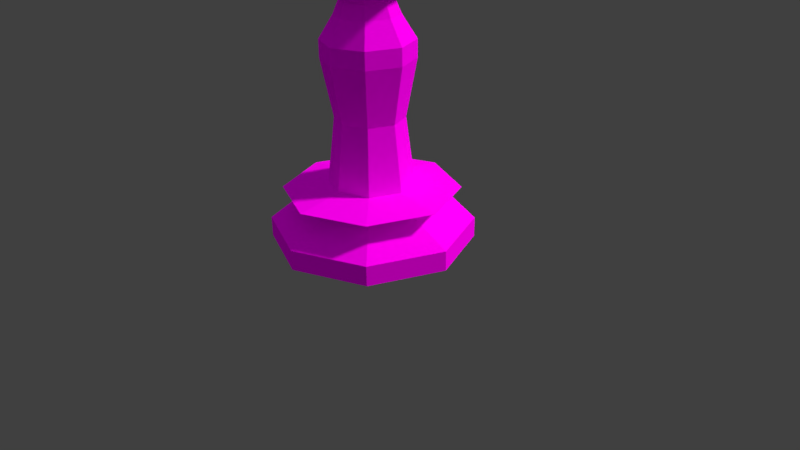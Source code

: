 # Source: First_Tower_Prototype.blend  (saved by Blender 2.77.0; exported with 4.5.12 LTS)
import bpy
from mathutils import Matrix  # noqa: F401  (used for matrix-valued properties, if any)

bpy.ops.wm.read_factory_settings(use_empty=True)
scene = bpy.context.scene
scene.name = 'Scene'

# ---- collections
col_collection_1 = bpy.data.collections.new('Collection 1'); scene.collection.children.link(col_collection_1)

# ---- images (referenced by path relative to the original .blend; pixels are not part of the script)
import os
ASSET_DIR = os.environ.get("B2B_ASSET_DIR", "")  # directory of the original .blend (textures are referenced by path, not embedded)
HERE = os.path.dirname(os.path.abspath(__file__))  # packed textures are extracted next to this script under _unpacked/

def load_image(name, relpath, width, height, colorspace="sRGB"):
    """Load a texture the original file referenced (path relative to the .blend, or extracted next to this script)."""
    p = next((c for c in (os.path.join(HERE, relpath), os.path.join(ASSET_DIR, relpath)) if relpath and os.path.exists(c)), "")
    if p:
        img = bpy.data.images.load(p, check_existing=True)
        img.name = name
    else:  # same state as the original file: an image datablock whose file is absent (Cycles renders it pink)
        img = bpy.data.images.new(name, width, height)
        img.source = "FILE"
        img.filepath = "//" + (relpath or name)
    img.colorspace_settings.name = colorspace
    return img
img_uv_mapping = load_image('Uv Mapping', '', 1024, 1024, 'sRGB')

# ---- materials (node trees are filled in below, after node groups)
mat_material_001 = bpy.data.materials.new('Material.001')
mat_material_001.alpha_threshold = 0.0
mat_material_001.roughness = 0.5

# ---- material node trees
mat_material_001.use_nodes = True; mat_material_001.node_tree.nodes.clear()
_N = mat_material_001.node_tree.nodes; _L = mat_material_001.node_tree.links
n0 = _N.new('ShaderNodeOutputMaterial'); n0.name = 'Material Output'; n0.location = (300, 300)
n1 = _N.new('ShaderNodeBsdfDiffuse'); n1.name = 'Diffuse BSDF'; n1.location = (10, 300)
n2 = _N.new('ShaderNodeTexImage'); n2.name = 'Image Texture'; n2.location = (-180, 300)
n2.width = 140
n2.image = img_uv_mapping
_L.new(n1.outputs[0], n0.inputs[0])
_L.new(n2.outputs[0], n1.inputs[0])
n0.is_active_output = True

# ---- world
world_world = bpy.data.worlds.new('World'); scene.world = world_world
world_world.color = (0.05088, 0.05088, 0.05088)
world_world.use_sun_shadow = False
world_world.sun_shadow_jitter_overblur = 0.0
world_world.cycles.sampling_method = 'MANUAL'

# ---- cameras
cam_camera = bpy.data.cameras.new('Camera')
cam_camera.clip_end = 100.0
cam_camera.lens = 35.0
cam_camera.sensor_width = 32.0
cam_camera.sensor_height = 18.0
cam_camera.ortho_scale = 7.314
cam_camera.dof.focus_distance = 0.0

# ---- lights
light_lamp_001 = bpy.data.lights.new('Lamp.001', 'SUN')
light_lamp_001.color = (1.0, 0.9195, 0.8296)
light_lamp_001.transmission_factor = 0.0
light_lamp_001.cutoff_distance = 30.0
light_lamp_001.angle = 0.09992
light_lamp_001.energy = 3.0
light_lamp_001.shadow_buffer_clip_start = 1.001
light_lamp_001.shadow_soft_size = 0.05
light_lamp_001.shadow_cascade_max_distance = 1000.0
light_lamp = bpy.data.lights.new('Lamp', 'SUN')
light_lamp.color = (0.6051, 0.5918, 0.6351)
light_lamp.transmission_factor = 0.0
light_lamp.cutoff_distance = 30.0
light_lamp.angle = 3.042
light_lamp.energy = 1.0
light_lamp.shadow_buffer_clip_start = 1.001
light_lamp.shadow_soft_size = 20.0
light_lamp.shadow_cascade_max_distance = 1000.0

# ---- meshes
me_sphere = bpy.data.meshes.new('Sphere')
me_sphere.from_pydata([(-0.1007, 1.673e-09, 0.2432), (-0.2607, 1.41e-09, 0.2032), (-0.3406, 1.41e-09, 0.0836), (-0.2632, 1.673e-09, -1.192e-07), (-0.2432, 1.673e-09, -0.1007), (-0.1861, 1.673e-09, -0.1861), (-0.1007, 1.673e-09, -0.2432), (-0.09305, 0.03854, 0.2432), (-0.2409, 0.09977, 0.2032), (-0.3147, 0.1304, 0.0836), (-0.2432, 0.1007, -1.192e-07), (-0.2246, 0.09305, -0.1007), (-0.1719, 0.07122, -0.1861), (-0.09305, 0.03854, -0.2432), (-0.07122, 0.07122, 0.2432), (-0.1844, 0.1844, 0.2032), (-0.2409, 0.2409, 0.0836), (-0.1861, 0.1861, -1.192e-07), (-0.1719, 0.1719, -0.1007), (-0.1316, 0.1316, -0.1861), (-0.07122, 0.07122, -0.2432), (-1.188e-09, 1.673e-09, -0.2632), (-0.03854, 0.09305, 0.2432), (-0.09977, 0.2409, 0.2032), (-0.1304, 0.3147, 0.0836), (-0.1007, 0.2432, -1.192e-07), (-0.09305, 0.2246, -0.1007), (-0.07122, 0.1719, -0.1861), (-0.03854, 0.09305, -0.2432), (4.153e-09, 0.1007, 0.2432), (3.75e-08, 0.2607, 0.2032), (5.948e-08, 0.3406, 0.0836), (3.553e-08, 0.2632, -1.192e-07), (3.553e-08, 0.2432, -0.1007), (1.984e-08, 0.1861, -0.1861), (2.376e-08, 0.1007, -0.2432), (0.03854, 0.09305, 0.2432), (0.09977, 0.2409, 0.2032), (0.1304, 0.3147, 0.0836), (0.1007, 0.2432, -1.192e-07), (0.09305, 0.2246, -0.1007), (0.07122, 0.1719, -0.1861), (0.03854, 0.09305, -0.2432), (0.07122, 0.07122, 0.2432), (0.1844, 0.1844, 0.2032), (0.2409, 0.2409, 0.0836), (0.1861, 0.1861, -1.192e-07), (0.1719, 0.1719, -0.1007), (0.1316, 0.1316, -0.1861), (0.07122, 0.07122, -0.2432), (0.09305, 0.03854, 0.2432), (0.2409, 0.09977, 0.2032), (0.3147, 0.1304, 0.0836), (0.2432, 0.1007, -1.192e-07), (0.2246, 0.09305, -0.1007), (0.1719, 0.07122, -0.1861), (0.09305, 0.03854, -0.2432), (0.1007, -1.746e-08, 0.2432), (0.2607, -9.682e-08, 0.2032), (0.3406, -1.078e-07, 0.0836), (0.2632, -8.413e-08, -1.192e-07), (0.2432, -7.628e-08, -0.1007), (0.1861, -6.844e-08, -0.1861), (0.1007, -4.099e-08, -0.2432), (0.09305, -0.03854, 0.2432), (0.2409, -0.09977, 0.2032), (0.3147, -0.1304, 0.0836), (0.2432, -0.1007, -1.192e-07), (0.2246, -0.09305, -0.1007), (0.1719, -0.07122, -0.1861), (0.09305, -0.03854, -0.2432), (0.07122, -0.07122, 0.2432), (0.1844, -0.1844, 0.2032), (0.2409, -0.2409, 0.0836), (0.1861, -0.1861, -1.192e-07), (0.1719, -0.1719, -0.1007), (0.1316, -0.1316, -0.1861), (0.07122, -0.07122, -0.2432), (0.03854, -0.09305, 0.2432), (0.09977, -0.2409, 0.2032), (0.1304, -0.3147, 0.0836), (0.1007, -0.2432, -1.192e-07), (0.09305, -0.2246, -0.1007), (0.07122, -0.1719, -0.1861), (0.03854, -0.09305, -0.2432), (-2.722e-08, -0.1007, 0.2432), (-1.163e-07, -0.2607, 0.2032), (-1.273e-07, -0.3406, 0.0836), (-1.213e-07, -0.2632, -1.192e-07), (-9.781e-08, -0.2432, -0.1007), (-8.997e-08, -0.1861, -0.1861), (-5.075e-08, -0.1007, -0.2432), (-0.03854, -0.09305, 0.2432), (-0.09977, -0.2409, 0.2032), (-0.1304, -0.3147, 0.0836), (-0.1007, -0.2432, -1.192e-07), (-0.09305, -0.2246, -0.1007), (-0.07122, -0.1719, -0.1861), (-0.03854, -0.09305, -0.2432), (-0.07122, -0.07122, 0.2432), (-0.1844, -0.1844, 0.2032), (-0.2409, -0.2409, 0.0836), (-0.1861, -0.1861, -1.192e-07), (-0.1719, -0.1719, -0.1007), (-0.1316, -0.1316, -0.1861), (-0.07122, -0.07122, -0.2432), (-0.09305, -0.03854, 0.2432), (-0.2409, -0.09977, 0.2032), (-0.3147, -0.1304, 0.0836), (-0.2432, -0.1007, -1.192e-07), (-0.2246, -0.09305, -0.1007), (-0.1719, -0.07122, -0.1861), (-0.09305, -0.03854, -0.2432), (-0.02407, 0.00997, 0.3649), (-0.02605, -1.056e-08, 0.3649), (-0.01842, 0.01842, 0.3649), (-0.00997, 0.02407, 0.3649), (-1.452e-08, 0.02605, 0.3649), (0.00997, 0.02407, 0.3649), (-2.317e-08, -1.783e-08, 0.3701), (0.01842, 0.01842, 0.3649), (0.02407, 0.00997, 0.3649), (0.02605, -1.551e-08, 0.3649), (0.02407, -0.00997, 0.3649), (0.01842, -0.01842, 0.3649), (0.00997, -0.02407, 0.3649), (-2.263e-08, -0.02605, 0.3649), (-0.00997, -0.02407, 0.3649), (-0.01842, -0.01842, 0.3649), (-0.02407, -0.00997, 0.3649), (-0.4472, 0.2988, 0.533), (0.2988, 0.4472, 0.533), (0.4472, -0.2988, 0.533), (-0.2988, -0.4472, 0.533)], [], [(14, 7, 113, 115), (21, 6, 13), (5, 4, 11, 12), (3, 2, 9, 10), (1, 0, 7, 8), (6, 5, 12, 13), (4, 3, 10, 11), (2, 1, 8, 9), (10, 9, 16, 17), (7, 14, 130), (13, 12, 19, 20), (11, 10, 17, 18), (9, 8, 15, 16), (43, 36, 118, 120), (21, 13, 20), (12, 11, 18, 19), (20, 19, 27, 28), (18, 17, 25, 26), (16, 15, 23, 24), (106, 99, 128, 129), (21, 20, 28), (19, 18, 26, 27), (17, 16, 24, 25), (15, 14, 22, 23), (24, 23, 30, 31), (64, 57, 122, 123), (21, 28, 35), (27, 26, 33, 34), (25, 24, 31, 32), (23, 22, 29, 30), (28, 27, 34, 35), (26, 25, 32, 33), (21, 35, 42), (34, 33, 40, 41), (32, 31, 38, 39), (30, 29, 36, 37), (35, 34, 41, 42), (33, 32, 39, 40), (31, 30, 37, 38), (7, 0, 114, 113), (99, 100, 133), (42, 41, 48, 49), (40, 39, 46, 47), (38, 37, 44, 45), (36, 29, 117, 118), (21, 42, 49), (41, 40, 47, 48), (39, 38, 45, 46), (49, 48, 55, 56), (47, 46, 53, 54), (45, 44, 51, 52), (99, 92, 127, 128), (21, 49, 56), (48, 47, 54, 55), (46, 45, 52, 53), (44, 43, 50, 51), (71, 64, 123, 124), (21, 56, 63), (55, 54, 61, 62), (53, 52, 59, 60), (51, 50, 57, 58), (56, 55, 62, 63), (54, 53, 60, 61), (52, 51, 58, 59), (62, 61, 68, 69), (60, 59, 66, 67), (58, 57, 64, 65), (63, 62, 69, 70), (61, 60, 67, 68), (59, 58, 65, 66), (92, 85, 126, 127), (21, 63, 70), (70, 69, 76, 77), (68, 67, 74, 75), (66, 65, 72, 73), (29, 22, 116, 117), (21, 70, 77), (69, 68, 75, 76), (67, 66, 73, 74), (71, 72, 132), (75, 74, 81, 82), (73, 72, 79, 80), (0, 106, 129, 114), (21, 77, 84), (76, 75, 82, 83), (74, 73, 80, 81), (72, 71, 78, 79), (77, 76, 83, 84), (21, 84, 91), (83, 82, 89, 90), (81, 80, 87, 88), (79, 78, 85, 86), (84, 83, 90, 91), (82, 81, 88, 89), (80, 79, 86, 87), (50, 43, 120, 121), (88, 87, 94, 95), (86, 85, 92, 93), (91, 90, 97, 98), (89, 88, 95, 96), (87, 86, 93, 94), (57, 50, 121, 122), (21, 91, 98), (90, 89, 96, 97), (98, 97, 104, 105), (96, 95, 102, 103), (94, 93, 100, 101), (22, 14, 115, 116), (21, 98, 105), (97, 96, 103, 104), (95, 94, 101, 102), (43, 44, 131), (101, 100, 107, 108), (85, 78, 125, 126), (21, 105, 112), (104, 103, 110, 111), (102, 101, 108, 109), (100, 99, 106, 107), (105, 104, 111, 112), (103, 102, 109, 110), (21, 112, 6), (111, 110, 4, 5), (109, 108, 2, 3), (107, 106, 0, 1), (112, 111, 5, 6), (110, 109, 3, 4), (108, 107, 1, 2), (78, 71, 124, 125), (114, 119, 113), (113, 119, 115), (115, 119, 116), (116, 119, 117), (117, 119, 118), (118, 119, 120), (120, 119, 121), (121, 119, 122), (122, 119, 123), (123, 119, 124), (124, 119, 125), (125, 119, 126), (126, 119, 127), (127, 119, 128), (128, 119, 129), (129, 119, 114), (37, 36, 131), (65, 64, 132), (93, 92, 133), (72, 65, 132), (100, 93, 133), (64, 71, 132), (92, 99, 133), (14, 15, 130), (44, 37, 131), (15, 8, 130), (8, 7, 130), (36, 43, 131)])
me_sphere.use_remesh_preserve_volume = False
me_sphere.use_remesh_preserve_attributes = False
me_sphere.use_mirror_vertex_groups = False
me_sphere.update()
me_cylinder = bpy.data.meshes.new('Cylinder')
me_cylinder.from_pydata([(5.237e-09, 1.281, 0.2715), (5.237e-09, 1.281, 0.5263), (0.9059, 0.9059, 0.2715), (0.9059, 0.9059, 0.5263), (1.281, -6.019e-08, 0.2715), (1.281, -6.019e-08, 0.5263), (0.9059, -0.9059, 0.2715), (0.9059, -0.9059, 0.5263), (-1.068e-07, -1.281, 0.2715), (-1.068e-07, -1.281, 0.5263), (-0.9059, -0.9059, 0.2715), (-0.9059, -0.9059, 0.5263), (-1.281, 1.109e-08, 0.2715), (-1.281, 1.109e-08, 0.5263), (-0.9059, 0.9059, 0.2715), (-0.9059, 0.9059, 0.5263), (0.4324, 0.4324, 0.8432), (-2.894e-09, 0.6116, 0.8432), (0.6116, -2.384e-08, 0.8432), (0.4324, -0.4324, 0.8432), (-5.636e-08, -0.6116, 0.8432), (-0.4324, -0.4324, 0.8432), (-0.6116, 1.019e-08, 0.8432), (-0.4324, 0.4324, 0.8432), (0.7845, 0.7845, 0.9476), (-2.217e-09, 1.11, 0.9476), (1.11, -4.931e-08, 0.9476), (0.7845, -0.7845, 0.9476), (-9.921e-08, -1.11, 0.9476), (-0.7845, -0.7845, 0.9476), (-1.11, 1.241e-08, 0.9476), (-0.7845, 0.7845, 0.9476), (0.3769, 0.3769, 1.033), (-4.936e-09, 0.5331, 1.033), (0.5331, -1.189e-08, 1.033), (0.3769, -0.3769, 1.033), (-5.154e-08, -0.5331, 1.033), (-0.3769, -0.3769, 1.033), (-0.5331, 1.777e-08, 1.033), (-0.3769, 0.3769, 1.033), (0.3056, 0.3056, 1.861), (-5.412e-09, 0.4322, 1.861), (0.4322, -8.931e-09, 1.861), (0.3056, -0.3056, 1.861), (-4.319e-08, -0.4322, 1.861), (-0.3056, -0.3056, 1.861), (-0.4322, 1.511e-08, 1.861), (-0.3056, 0.3056, 1.861), (0.4045, 0.4045, 2.579), (-4.752e-09, 0.572, 2.579), (0.572, -1.423e-08, 2.579), (0.4045, -0.4045, 2.579), (-5.476e-08, -0.572, 2.579), (-0.4045, -0.4045, 2.579), (-0.572, 1.759e-08, 2.579), (-0.4045, 0.4045, 2.579), (0.4045, 0.4045, 2.798), (-2.377e-08, 0.572, 2.798), (0.572, -1.423e-08, 2.798), (0.4045, -0.4045, 2.798), (-7.378e-08, -0.572, 2.798), (-0.4045, -0.4045, 2.798), (-0.572, 1.759e-08, 2.798), (-0.4045, 0.4045, 2.798), (0.2779, 0.2779, 3.085), (-2.683e-08, 0.393, 3.085), (0.393, -8.611e-09, 3.085), (0.2779, -0.2779, 3.085), (-6.118e-08, -0.393, 3.085), (-0.2779, -0.2779, 3.085), (-0.393, 1.325e-08, 3.085), (-0.2779, 0.2779, 3.085), (0.2302, 0.2302, 3.247), (-6.737e-08, 0.3256, 3.247), (0.3256, -9.674e-09, 3.247), (0.2302, -0.2302, 3.247), (-9.584e-08, -0.3256, 3.247), (-0.2302, -0.2302, 3.247), (-0.3256, 8.442e-09, 3.247), (-0.2302, 0.2302, 3.247), (0.2302, 0.2302, 3.512), (2.218e-08, 0.3256, 3.512), (0.3256, -9.674e-09, 3.512), (0.2302, -0.2302, 3.512), (-6.289e-09, -0.3256, 3.512), (-0.2302, -0.2302, 3.512), (-0.3256, 8.442e-09, 3.512), (-0.2302, 0.2302, 3.512), (0.2732, 0.2732, 3.586), (-3.917e-09, 0.3863, 3.586), (0.3863, -7.616e-09, 3.586), (0.2732, -0.2732, 3.586), (-3.769e-08, -0.3863, 3.586), (-0.2732, -0.2732, 3.586), (-0.3863, 1.388e-08, 3.586), (-0.2732, 0.2732, 3.586), (0.3101, 0.3101, 4.188), (-8.852e-08, 0.4385, 4.188), (0.4385, -6.12e-09, 4.188), (0.3101, -0.3101, 4.188), (-1.269e-07, -0.4385, 4.188), (-0.3101, -0.3101, 4.188), (-0.4385, 1.828e-08, 4.188), (-0.3101, 0.3101, 4.188), (0.09238, 0.09238, 4.237), (-8.034e-08, 0.1307, 4.237), (0.1307, -5.307e-10, 4.237), (0.09238, -0.09238, 4.237), (-9.177e-08, -0.1307, 4.237), (-0.09238, -0.09238, 4.237), (-0.1307, 6.738e-09, 4.237), (-0.09238, 0.09238, 4.237), (0.5034, 0.5034, 3.586), (1.382e-08, 0.7119, 3.586), (0.7119, -1.475e-08, 3.586), (0.5034, -0.5034, 3.586), (-4.842e-08, -0.7119, 3.586), (-0.5034, -0.5034, 3.586), (-0.7119, 2.486e-08, 3.586), (-0.5034, 0.5034, 3.586), (0.5715, 0.5715, 4.188), (-1.268e-07, 0.8082, 4.188), (0.8082, -1.283e-08, 4.188), (0.5715, -0.5715, 4.188), (-1.975e-07, -0.8082, 4.188), (-0.5715, -0.5715, 4.188), (-0.8082, 3.213e-08, 4.188), (-0.5715, 0.5715, 4.188), (0.3794, 0.3794, 3.68), (-1.037e-08, 0.5365, 3.68), (0.5365, -9.915e-09, 3.68), (0.3794, -0.3794, 3.68), (-5.727e-08, -0.5365, 3.68), (-0.3794, -0.3794, 3.68), (-0.5365, 1.993e-08, 3.68), (-0.3794, 0.3794, 3.68), (0.7307, 0.7307, 4.188), (-1.467e-07, 1.033, 4.188), (1.033, -1.692e-08, 4.188), (0.7307, -0.7307, 4.188), (-2.37e-07, -1.033, 4.188), (-0.7307, -0.7307, 4.188), (-1.033, 4.057e-08, 4.188), (-0.7307, 0.7307, 4.188), (-0.6716, 0.1971, 4.738), (-0.6143, 0.3355, 4.738), (-0.6324, 0.3536, 4.738), (-0.6972, 0.1971, 4.738), (-0.6143, -0.3355, 4.738), (-0.6716, -0.1971, 4.738), (-0.6972, -0.1971, 4.738), (-0.6324, -0.3536, 4.738), (-0.1971, -0.6716, 4.738), (-0.3355, -0.6143, 4.738), (-0.3536, -0.6324, 4.738), (-0.1971, -0.6972, 4.738), (-0.3355, 0.6143, 4.738), (-0.1971, 0.6716, 4.738), (-0.1971, 0.6972, 4.738), (-0.3536, 0.6324, 4.738), (0.1971, 0.6716, 4.738), (0.3355, 0.6143, 4.738), (0.3536, 0.6324, 4.738), (0.1971, 0.6972, 4.738), (0.6143, 0.3355, 4.738), (0.6716, 0.1971, 4.738), (0.6972, 0.1971, 4.738), (0.6324, 0.3536, 4.738), (0.6716, -0.1971, 4.738), (0.6143, -0.3355, 4.738), (0.6324, -0.3536, 4.738), (0.6972, -0.1971, 4.738), (0.3355, -0.6143, 4.738), (0.1971, -0.6716, 4.738), (0.1971, -0.6972, 4.738), (0.3536, -0.6324, 4.738), (0.09238, 0.09238, 4.905), (-3.946e-07, 0.1307, 4.905), (0.1307, -5.307e-10, 4.905), (0.09238, -0.09238, 4.905), (-4.061e-07, -0.1307, 4.905), (-0.09239, -0.09238, 4.905), (-0.1307, 6.738e-09, 4.905), (-0.09239, 0.09238, 4.905), (-3.903e-07, 8.493e-10, 5.084), (-3.934e-07, 8.493e-10, 5.084), (-3.903e-07, 2.942e-09, 5.084), (-3.903e-07, 8.493e-10, 5.084), (-3.934e-07, 8.493e-10, 5.084), (-3.964e-07, 8.493e-10, 5.084), (-3.903e-07, 2.942e-09, 5.084), (-3.964e-07, 8.493e-10, 5.084), (-1.49e-08, 0.0, 0.2715), (0.0, 0.0, 0.2715), (0.0, 1.49e-08, 0.2715), (0.0, 0.0, 0.2715), (-1.49e-08, 0.0, 0.2715), (0.0, 0.0, 0.2715), (0.0, 1.49e-08, 0.2715), (0.0, 0.0, 0.2715)], [], [(0, 1, 3, 2), (2, 3, 5, 4), (4, 5, 7, 6), (6, 7, 9, 8), (8, 9, 11, 10), (10, 11, 13, 12), (7, 5, 18, 19), (12, 13, 15, 14), (14, 15, 1, 0), (14, 0, 192, 199), (23, 22, 30, 31), (13, 11, 21, 22), (9, 7, 19, 20), (15, 13, 22, 23), (5, 3, 16, 18), (11, 9, 20, 21), (1, 15, 23, 17), (3, 1, 17, 16), (26, 24, 32, 34), (21, 20, 28, 29), (19, 18, 26, 27), (16, 17, 25, 24), (17, 23, 31, 25), (22, 21, 29, 30), (20, 19, 27, 28), (18, 16, 24, 26), (33, 39, 47, 41), (31, 30, 38, 39), (29, 28, 36, 37), (27, 26, 34, 35), (24, 25, 33, 32), (25, 31, 39, 33), (30, 29, 37, 38), (28, 27, 35, 36), (43, 42, 50, 51), (38, 37, 45, 46), (36, 35, 43, 44), (34, 32, 40, 42), (39, 38, 46, 47), (37, 36, 44, 45), (35, 34, 42, 43), (32, 33, 41, 40), (55, 54, 62, 63), (40, 41, 49, 48), (41, 47, 55, 49), (46, 45, 53, 54), (44, 43, 51, 52), (42, 40, 48, 50), (47, 46, 54, 55), (45, 44, 52, 53), (60, 59, 67, 68), (53, 52, 60, 61), (51, 50, 58, 59), (48, 49, 57, 56), (49, 55, 63, 57), (54, 53, 61, 62), (52, 51, 59, 60), (50, 48, 56, 58), (65, 71, 79, 73), (58, 56, 64, 66), (63, 62, 70, 71), (61, 60, 68, 69), (59, 58, 66, 67), (56, 57, 65, 64), (57, 63, 71, 65), (62, 61, 69, 70), (77, 76, 84, 85), (70, 69, 77, 78), (68, 67, 75, 76), (66, 64, 72, 74), (71, 70, 78, 79), (69, 68, 76, 77), (67, 66, 74, 75), (64, 65, 73, 72), (87, 86, 94, 95), (75, 74, 82, 83), (72, 73, 81, 80), (73, 79, 87, 81), (78, 77, 85, 86), (76, 75, 83, 84), (74, 72, 80, 82), (79, 78, 86, 87), (98, 99, 123, 122), (85, 84, 92, 93), (83, 82, 90, 91), (80, 81, 89, 88), (81, 87, 95, 89), (86, 85, 93, 94), (84, 83, 91, 92), (82, 80, 88, 90), (96, 97, 105, 104), (92, 91, 115, 116), (96, 98, 122, 120), (91, 90, 114, 115), (97, 96, 120, 121), (90, 88, 112, 114), (103, 97, 121, 127), (88, 89, 113, 112), (111, 110, 182, 183), (97, 103, 111, 105), (102, 101, 109, 110), (100, 99, 107, 108), (98, 96, 104, 106), (103, 102, 110, 111), (101, 100, 108, 109), (99, 98, 106, 107), (112, 113, 129, 128), (113, 119, 135, 129), (144, 145, 146, 147), (119, 118, 134, 135), (148, 149, 150, 151), (118, 117, 133, 134), (152, 153, 154, 155), (117, 116, 132, 133), (93, 92, 116, 117), (99, 100, 124, 123), (94, 93, 117, 118), (100, 101, 125, 124), (95, 94, 118, 119), (101, 102, 126, 125), (89, 95, 119, 113), (102, 103, 127, 126), (134, 133, 141, 142), (132, 131, 139, 140), (130, 128, 136, 138), (135, 134, 142, 143), (133, 132, 140, 141), (131, 130, 138, 139), (128, 129, 137, 136), (129, 135, 143, 137), (156, 157, 158, 159), (160, 161, 162, 163), (114, 112, 128, 130), (164, 165, 166, 167), (115, 114, 130, 131), (168, 169, 170, 171), (116, 115, 131, 132), (172, 173, 174, 175), (126, 127, 145, 144), (127, 143, 146, 145), (143, 142, 147, 146), (142, 126, 144, 147), (125, 126, 149, 148), (126, 142, 150, 149), (142, 141, 151, 150), (141, 125, 148, 151), (124, 125, 153, 152), (125, 141, 154, 153), (141, 140, 155, 154), (140, 124, 152, 155), (127, 121, 157, 156), (121, 137, 158, 157), (137, 143, 159, 158), (143, 127, 156, 159), (121, 120, 161, 160), (120, 136, 162, 161), (136, 137, 163, 162), (137, 121, 160, 163), (120, 122, 165, 164), (122, 138, 166, 165), (138, 136, 167, 166), (136, 120, 164, 167), (122, 123, 169, 168), (123, 139, 170, 169), (139, 138, 171, 170), (138, 122, 168, 171), (123, 124, 173, 172), (124, 140, 174, 173), (140, 139, 175, 174), (139, 123, 172, 175), (182, 181, 189, 190), (109, 108, 180, 181), (107, 106, 178, 179), (104, 105, 177, 176), (105, 111, 183, 177), (110, 109, 181, 182), (108, 107, 179, 180), (106, 104, 176, 178), (184, 185, 191, 190, 189, 188, 187, 186), (180, 179, 187, 188), (178, 176, 184, 186), (183, 182, 190, 191), (181, 180, 188, 189), (179, 178, 186, 187), (176, 177, 185, 184), (177, 183, 191, 185), (192, 193, 194, 195, 196, 197, 198, 199), (0, 2, 193, 192), (4, 6, 195, 194), (10, 12, 198, 197), (6, 8, 196, 195), (12, 14, 199, 198), (2, 4, 194, 193), (8, 10, 197, 196)])
_uv = me_cylinder.uv_layers.new(name='UVMap')
_uv.uv.foreach_set('vector', [0.6973, 0.6241, 0.6722, 0.6241, 0.6595, 0.5546, 0.6846, 0.5546, 0.8425, 0.5881, 0.8675, 0.5863, 0.8601, 0.6565, 0.8351, 0.6584, 0.8351, 0.6584, 0.8601, 0.6565, 0.8675, 0.7546, 0.8425, 0.7565, 0.8424, 0.01693, 0.8674, 0.01504, 0.86, 0.08532, 0.835, 0.08722, 0.835, 0.08722, 0.86, 0.08532, 0.8674, 0.1834, 0.8424, 0.1853, 0.1412, 0.78, 0.1165, 0.7755, 0.1165, 0.7048, 0.1412, 0.7093, 0.3321, 0.1435, 0.3697, 0.05267, 0.4172, 0.1001, 0.3993, 0.1435, 0.6846, 0.792, 0.6595, 0.792, 0.6722, 0.7225, 0.6973, 0.7225, 0.6973, 0.7225, 0.6722, 0.7225, 0.6722, 0.6241, 0.6973, 0.6241, 0.1736, 0.1435, 0.2112, 0.05267, 0.302, 0.1435, 0.302, 0.1435, 0.5406, 0.1263, 0.5585, 0.1696, 0.5232, 0.205, 0.4907, 0.1263, 0.05267, 0.3397, 0.1435, 0.302, 0.1435, 0.3692, 0.1001, 0.3871, 0.3697, 0.2343, 0.3321, 0.1435, 0.3993, 0.1435, 0.4172, 0.1869, 0.01504, 0.4305, 0.05267, 0.3397, 0.1001, 0.3871, 0.08218, 0.4305, 0.3697, 0.05267, 0.4606, 0.01504, 0.4606, 0.08218, 0.4172, 0.1001, 0.4606, 0.272, 0.3697, 0.2343, 0.4172, 0.1869, 0.4606, 0.2048, 0.05267, 0.5213, 0.01504, 0.4305, 0.08218, 0.4305, 0.1001, 0.4739, 0.1435, 0.559, 0.05267, 0.5213, 0.1001, 0.4739, 0.1435, 0.4918, 0.4836, 0.3346, 0.5622, 0.302, 0.5622, 0.3598, 0.5244, 0.3755, 0.4209, 0.352, 0.3775, 0.3699, 0.3422, 0.3346, 0.4209, 0.302, 0.3596, 0.4133, 0.3775, 0.4566, 0.3422, 0.492, 0.3096, 0.4133, 0.6019, 0.06497, 0.5585, 0.08293, 0.5232, 0.04762, 0.6019, 0.01504, 0.5585, 0.08293, 0.5406, 0.1263, 0.4907, 0.1263, 0.5232, 0.04762, 0.5585, 0.1696, 0.6019, 0.1876, 0.6019, 0.2375, 0.5232, 0.205, 0.3775, 0.3699, 0.3596, 0.4133, 0.3096, 0.4133, 0.3422, 0.3346, 0.3775, 0.4566, 0.4209, 0.4746, 0.4209, 0.5245, 0.3422, 0.492, 0.247, 0.5562, 0.2061, 0.5562, 0.21, 0.4729, 0.2432, 0.4729, 0.5923, 0.4133, 0.6249, 0.3346, 0.6657, 0.3755, 0.6501, 0.4133, 0.5622, 0.5245, 0.4836, 0.492, 0.5244, 0.4511, 0.5622, 0.4667, 0.451, 0.4133, 0.4836, 0.3346, 0.5244, 0.3755, 0.5088, 0.4133, 0.7035, 0.5245, 0.6249, 0.492, 0.6657, 0.4511, 0.7035, 0.4667, 0.6249, 0.492, 0.5923, 0.4133, 0.6501, 0.4133, 0.6657, 0.4511, 0.6249, 0.3346, 0.7035, 0.302, 0.7035, 0.3598, 0.6657, 0.3755, 0.4836, 0.492, 0.451, 0.4133, 0.5088, 0.4133, 0.5244, 0.4511, 0.739, 0.3853, 0.7722, 0.3853, 0.7775, 0.4537, 0.7336, 0.4537, 0.7744, 0.01947, 0.8035, 0.01504, 0.8049, 0.09841, 0.7813, 0.102, 0.4857, 0.5546, 0.5147, 0.5599, 0.5053, 0.6422, 0.4819, 0.6379, 0.776, 0.302, 0.805, 0.3073, 0.7956, 0.3896, 0.7722, 0.3853, 0.2061, 0.5562, 0.1772, 0.5509, 0.1865, 0.4686, 0.21, 0.4729, 0.4448, 0.5546, 0.4857, 0.5546, 0.4819, 0.6379, 0.4487, 0.6379, 0.7351, 0.302, 0.776, 0.302, 0.7722, 0.3853, 0.739, 0.3853, 0.276, 0.5509, 0.247, 0.5562, 0.2432, 0.4729, 0.2666, 0.4686, 0.2046, 0.4045, 0.1736, 0.3988, 0.1736, 0.3772, 0.2046, 0.3829, 0.2666, 0.4686, 0.2432, 0.4729, 0.2485, 0.4045, 0.2796, 0.3988, 0.2432, 0.4729, 0.21, 0.4729, 0.2046, 0.4045, 0.2485, 0.4045, 0.7813, 0.102, 0.8049, 0.09841, 0.7975, 0.1666, 0.7663, 0.1714, 0.4819, 0.6379, 0.5053, 0.6422, 0.5183, 0.712, 0.4872, 0.7063, 0.7722, 0.3853, 0.7956, 0.3896, 0.8086, 0.4594, 0.7775, 0.4537, 0.21, 0.4729, 0.1865, 0.4686, 0.1736, 0.3988, 0.2046, 0.4045, 0.4487, 0.6379, 0.4819, 0.6379, 0.4872, 0.7063, 0.4433, 0.7063, 0.4872, 0.7279, 0.5183, 0.7336, 0.5017, 0.7631, 0.4804, 0.7592, 0.4433, 0.7063, 0.4872, 0.7063, 0.4872, 0.7279, 0.4433, 0.7279, 0.7336, 0.4537, 0.7775, 0.4537, 0.7775, 0.4754, 0.7336, 0.4754, 0.2796, 0.3988, 0.2485, 0.4045, 0.2485, 0.3829, 0.2796, 0.3772, 0.2485, 0.4045, 0.2046, 0.4045, 0.2046, 0.3829, 0.2485, 0.3829, 0.7663, 0.1714, 0.7975, 0.1666, 0.7969, 0.1882, 0.7657, 0.193, 0.4872, 0.7063, 0.5183, 0.712, 0.5183, 0.7336, 0.4872, 0.7279, 0.7775, 0.4537, 0.8086, 0.4594, 0.8086, 0.481, 0.7775, 0.4754, 0.2416, 0.3516, 0.2115, 0.3516, 0.2141, 0.3345, 0.2391, 0.3345, 0.7775, 0.4754, 0.8086, 0.481, 0.792, 0.5105, 0.7707, 0.5066, 0.2046, 0.3829, 0.1736, 0.3772, 0.1902, 0.3477, 0.2115, 0.3516, 0.4433, 0.7279, 0.4872, 0.7279, 0.4804, 0.7592, 0.4502, 0.7592, 0.7336, 0.4754, 0.7775, 0.4754, 0.7707, 0.5066, 0.7405, 0.5066, 0.2796, 0.3772, 0.2485, 0.3829, 0.2416, 0.3516, 0.263, 0.3477, 0.2485, 0.3829, 0.2046, 0.3829, 0.2115, 0.3516, 0.2416, 0.3516, 0.7657, 0.193, 0.7969, 0.1882, 0.8028, 0.2197, 0.7814, 0.223, 0.4528, 0.7763, 0.4778, 0.7763, 0.4778, 0.8025, 0.4528, 0.8025, 0.7814, 0.223, 0.8028, 0.2197, 0.8049, 0.2369, 0.7871, 0.2396, 0.4804, 0.7592, 0.5017, 0.7631, 0.4954, 0.7795, 0.4778, 0.7763, 0.7707, 0.5066, 0.792, 0.5105, 0.7857, 0.527, 0.7681, 0.5237, 0.2115, 0.3516, 0.1902, 0.3477, 0.1964, 0.3313, 0.2141, 0.3345, 0.4502, 0.7592, 0.4804, 0.7592, 0.4778, 0.7763, 0.4528, 0.7763, 0.7405, 0.5066, 0.7707, 0.5066, 0.7681, 0.5237, 0.7431, 0.5237, 0.263, 0.3477, 0.2416, 0.3516, 0.2391, 0.3345, 0.2567, 0.3313, 0.8506, 0.2196, 0.8411, 0.2427, 0.835, 0.2427, 0.8463, 0.2153, 0.7431, 0.5237, 0.7681, 0.5237, 0.7681, 0.5499, 0.7431, 0.5499, 0.2567, 0.3313, 0.2391, 0.3345, 0.2391, 0.3083, 0.2567, 0.3051, 0.2391, 0.3345, 0.2141, 0.3345, 0.2141, 0.3083, 0.2391, 0.3083, 0.7871, 0.2396, 0.8049, 0.2369, 0.8041, 0.263, 0.7864, 0.2657, 0.4778, 0.7763, 0.4954, 0.7795, 0.4954, 0.8057, 0.4778, 0.8025, 0.7681, 0.5237, 0.7857, 0.527, 0.7857, 0.5531, 0.7681, 0.5499, 0.2141, 0.3345, 0.1964, 0.3313, 0.1964, 0.3051, 0.2141, 0.3083, 0.5983, 0.6046, 0.5854, 0.6356, 0.5484, 0.6356, 0.5721, 0.5784, 0.4528, 0.8025, 0.4778, 0.8025, 0.4801, 0.8087, 0.4505, 0.8087, 0.7431, 0.5499, 0.7681, 0.5499, 0.7704, 0.5562, 0.7408, 0.5562, 0.4038, 0.9102, 0.4038, 0.9352, 0.3982, 0.9375, 0.3982, 0.9079, 0.2391, 0.3083, 0.2141, 0.3083, 0.2117, 0.302, 0.2414, 0.302, 0.8411, 0.2427, 0.8506, 0.2658, 0.8463, 0.2701, 0.835, 0.2427, 0.8386, 0.5308, 0.8386, 0.5058, 0.8443, 0.5035, 0.8443, 0.5332, 0.88, 0.5058, 0.88, 0.5308, 0.8743, 0.5332, 0.8743, 0.5035, 0.2546, 0.7113, 0.2235, 0.6984, 0.2453, 0.6765, 0.2546, 0.6804, 0.05903, 0.633, 0.04769, 0.6604, 0.01504, 0.6604, 0.03595, 0.6099, 0.6294, 0.5917, 0.5983, 0.6046, 0.5721, 0.5784, 0.6294, 0.5546, 0.04769, 0.6604, 0.05903, 0.6878, 0.03595, 0.7109, 0.01504, 0.6604, 0.2235, 0.6984, 0.2546, 0.7113, 0.2546, 0.7483, 0.1973, 0.7246, 0.05903, 0.6878, 0.08642, 0.6992, 0.08642, 0.7318, 0.03595, 0.7109, 0.2106, 0.6673, 0.2235, 0.6984, 0.1973, 0.7246, 0.1736, 0.6673, 0.805, 0.6189, 0.7776, 0.6302, 0.7545, 0.6072, 0.805, 0.5863, 0.1336, 0.589, 0.1407, 0.5903, 0.1407, 0.6561, 0.1336, 0.6548, 0.2235, 0.6984, 0.2106, 0.6673, 0.2415, 0.6673, 0.2453, 0.6765, 0.2235, 0.6362, 0.2546, 0.6233, 0.2546, 0.6542, 0.2453, 0.658, 0.5983, 0.6667, 0.5854, 0.6356, 0.6163, 0.6356, 0.6201, 0.6449, 0.5983, 0.6046, 0.6294, 0.5917, 0.6294, 0.6225, 0.6201, 0.6264, 0.2106, 0.6673, 0.2235, 0.6362, 0.2453, 0.658, 0.2415, 0.6673, 0.6294, 0.6796, 0.5983, 0.6667, 0.6201, 0.6449, 0.6294, 0.6487, 0.5854, 0.6356, 0.5983, 0.6046, 0.6201, 0.6264, 0.6163, 0.6356, 0.805, 0.9019, 0.7545, 0.8809, 0.767, 0.8685, 0.805, 0.8843, 0.7545, 0.8809, 0.7336, 0.8305, 0.7512, 0.8305, 0.767, 0.8685, 0.1165, 0.9419, 0.1165, 0.9269, 0.1189, 0.9259, 0.1189, 0.9429, 0.7336, 0.8305, 0.7545, 0.78, 0.767, 0.7924, 0.7512, 0.8305, 0.5973, 0.9356, 0.5973, 0.9206, 0.5996, 0.9196, 0.5996, 0.9366, 0.7545, 0.78, 0.805, 0.7591, 0.805, 0.7767, 0.767, 0.7924, 0.6367, 0.2537, 0.6345, 0.2685, 0.632, 0.2691, 0.6345, 0.2523, 0.6197, 0.8895, 0.5693, 0.8686, 0.5817, 0.8562, 0.6197, 0.8719, 0.08642, 0.6217, 0.05903, 0.633, 0.03595, 0.6099, 0.08642, 0.589, 0.5854, 0.6356, 0.5983, 0.6667, 0.5721, 0.6929, 0.5484, 0.6356, 0.7776, 0.685, 0.805, 0.6964, 0.805, 0.729, 0.7545, 0.7081, 0.5983, 0.6667, 0.6294, 0.6796, 0.6294, 0.7167, 0.5721, 0.6929, 0.7663, 0.6576, 0.7776, 0.685, 0.7545, 0.7081, 0.7336, 0.6576, 0.2546, 0.6233, 0.2235, 0.6362, 0.1973, 0.61, 0.2546, 0.5863, 0.7776, 0.6302, 0.7663, 0.6576, 0.7336, 0.6576, 0.7545, 0.6072, 0.2235, 0.6362, 0.2106, 0.6673, 0.1736, 0.6673, 0.1973, 0.61, 0.6976, 0.1567, 0.7356, 0.1724, 0.7356, 0.2223, 0.6623, 0.1919, 0.3752, 0.6202, 0.3595, 0.6582, 0.3096, 0.6582, 0.34, 0.585, 0.3752, 0.6963, 0.4133, 0.712, 0.4133, 0.7618, 0.34, 0.7315, 0.6818, 0.1187, 0.6976, 0.1567, 0.6623, 0.1919, 0.632, 0.1187, 0.4133, 0.6044, 0.3752, 0.6202, 0.34, 0.585, 0.4133, 0.5546, 0.3595, 0.6582, 0.3752, 0.6963, 0.34, 0.7315, 0.3096, 0.6582, 0.7356, 0.06486, 0.6976, 0.08061, 0.6623, 0.04539, 0.7356, 0.01504, 0.6976, 0.08061, 0.6818, 0.1187, 0.632, 0.1187, 0.6623, 0.04539, 0.7016, 0.2533, 0.7016, 0.2683, 0.6992, 0.2693, 0.6992, 0.2523, 0.6691, 0.2533, 0.6691, 0.2683, 0.6668, 0.2693, 0.6668, 0.2523, 0.5693, 0.7677, 0.6197, 0.7468, 0.6197, 0.7643, 0.5817, 0.7801, 0.6618, 0.9217, 0.6618, 0.9367, 0.6595, 0.9377, 0.6595, 0.9207, 0.5484, 0.8181, 0.5693, 0.7677, 0.5817, 0.7801, 0.5659, 0.8181, 0.6943, 0.9217, 0.6943, 0.9367, 0.6919, 0.9377, 0.6919, 0.9207, 0.5693, 0.8686, 0.5484, 0.8181, 0.5659, 0.8181, 0.5817, 0.8562, 0.734, 0.2533, 0.734, 0.2683, 0.7316, 0.2693, 0.7316, 0.2523, 0.3629, 0.9013, 0.3629, 0.9633, 0.3096, 0.9398, 0.3096, 0.9248, 0.8897, 0.7865, 0.895, 0.7944, 0.8357, 0.8106, 0.8351, 0.8098, 0.895, 0.7944, 0.895, 0.8514, 0.8357, 0.8228, 0.8357, 0.8106, 0.9439, 0.8519, 0.925, 0.8428, 0.9417, 0.7865, 0.9439, 0.7876, 0.9501, 0.03528, 0.9501, 0.07986, 0.8981, 0.07611, 0.8981, 0.06532, 0.5484, 0.9287, 0.5672, 0.9196, 0.5672, 0.9839, 0.565, 0.985, 0.9546, 0.7349, 0.8976, 0.7349, 0.9139, 0.6756, 0.9261, 0.6756, 0.9448, 0.01504, 0.9501, 0.03528, 0.8981, 0.06532, 0.8975, 0.06302, 0.06763, 0.8713, 0.06763, 0.9158, 0.01564, 0.8858, 0.01564, 0.875, 0.06763, 0.9158, 0.06233, 0.9361, 0.01504, 0.8881, 0.01564, 0.8858, 0.3681, 0.7919, 0.3681, 0.8712, 0.3096, 0.8401, 0.3096, 0.8231, 0.2796, 0.9667, 0.2607, 0.9575, 0.2774, 0.9013, 0.2796, 0.9023, 0.9501, 0.1302, 0.9501, 0.1748, 0.8981, 0.171, 0.8981, 0.1602, 0.6595, 0.8328, 0.6774, 0.8221, 0.6774, 0.8894, 0.6754, 0.8906, 0.232, 0.7784, 0.232, 0.8577, 0.1736, 0.8265, 0.1736, 0.8096, 0.9448, 0.1099, 0.9501, 0.1302, 0.8981, 0.1602, 0.8975, 0.1579, 0.8923, 0.4114, 0.8923, 0.4734, 0.8391, 0.4499, 0.8391, 0.4349, 0.9224, 0.3112, 0.9412, 0.302, 0.9412, 0.3664, 0.9391, 0.3674, 0.9546, 0.6455, 0.8976, 0.6455, 0.9139, 0.5863, 0.9261, 0.5863, 0.8885, 0.4028, 0.8923, 0.4114, 0.8391, 0.4349, 0.8386, 0.4339, 0.4959, 0.8388, 0.4959, 0.8834, 0.4439, 0.8534, 0.4439, 0.8426, 0.4959, 0.8834, 0.4906, 0.9036, 0.4433, 0.8557, 0.4439, 0.8534, 0.2306, 0.947, 0.1736, 0.947, 0.2021, 0.8878, 0.2143, 0.8878, 0.9412, 0.4628, 0.9224, 0.4537, 0.9391, 0.3975, 0.9412, 0.3985, 0.8877, 0.9017, 0.8877, 0.9463, 0.8357, 0.9425, 0.8357, 0.9317, 0.925, 0.8911, 0.9439, 0.882, 0.9439, 0.9463, 0.9417, 0.9473, 0.0735, 0.7619, 0.0735, 0.8412, 0.01504, 0.81, 0.01504, 0.793, 0.8824, 0.8814, 0.8877, 0.9017, 0.8357, 0.9317, 0.8351, 0.9294, 0.8923, 0.302, 0.8923, 0.3641, 0.8391, 0.3406, 0.8391, 0.3255, 0.8923, 0.3641, 0.8885, 0.3727, 0.8386, 0.3415, 0.8391, 0.3406, 0.9545, 0.2641, 0.8975, 0.2641, 0.926, 0.2048, 0.9382, 0.2048, 0.9313, 0.5547, 0.9224, 0.5517, 0.9303, 0.4929, 0.9313, 0.4933, 0.3982, 0.8585, 0.4053, 0.8576, 0.4092, 0.8778, 0.4092, 0.8778, 0.1336, 0.8958, 0.1236, 0.8958, 0.1236, 0.83, 0.1336, 0.83, 0.2621, 0.7784, 0.2722, 0.7784, 0.2722, 0.8442, 0.2621, 0.8442, 0.1165, 0.5903, 0.1236, 0.589, 0.1236, 0.6548, 0.1165, 0.6561, 0.1236, 0.589, 0.1336, 0.589, 0.1336, 0.6548, 0.1236, 0.6548, 0.402, 0.7928, 0.4092, 0.7919, 0.4053, 0.8576, 0.3982, 0.8585, 0.1236, 0.8958, 0.1165, 0.8945, 0.1165, 0.8287, 0.1236, 0.83, 0.2722, 0.7784, 0.2792, 0.7797, 0.2792, 0.8455, 0.2722, 0.8442, 0.0, 0.0, 0.0, 0.0, 0.0, 0.0, 0.0, 0.0, 0.0, 0.0, 0.0, 0.0, 0.0, 0.0, 0.0, 0.0, 0.1236, 0.83, 0.1165, 0.8287, 0.1286, 0.8101, 0.1286, 0.8101, 0.2722, 0.8442, 0.2792, 0.8455, 0.2671, 0.8641, 0.2671, 0.8641, 0.1336, 0.6548, 0.1407, 0.6561, 0.1286, 0.6747, 0.1286, 0.6747, 0.1336, 0.83, 0.1236, 0.83, 0.1286, 0.8101, 0.1286, 0.8101, 0.2621, 0.8442, 0.2722, 0.8442, 0.2671, 0.8641, 0.2671, 0.8641, 0.1165, 0.6561, 0.1236, 0.6548, 0.1286, 0.6747, 0.1286, 0.6747, 0.1236, 0.6548, 0.1336, 0.6548, 0.1286, 0.6747, 0.1286, 0.6747, 0.0, 0.0, 0.0, 0.0, 0.0, 0.0, 0.0, 0.0, 0.0, 0.0, 0.0, 0.0, 0.0, 0.0, 0.0, 0.0, 0.2112, 0.05267, 0.302, 0.01504, 0.302, 0.1435, 0.302, 0.1435, 0.05267, 0.2343, 0.01504, 0.1435, 0.1435, 0.1435, 0.1435, 0.1435, 0.302, 0.272, 0.2112, 0.2343, 0.302, 0.1435, 0.302, 0.1435, 0.01504, 0.1435, 0.05267, 0.05267, 0.1435, 0.1435, 0.1435, 0.1435, 0.2112, 0.2343, 0.1736, 0.1435, 0.302, 0.1435, 0.302, 0.1435, 0.1435, 0.272, 0.05267, 0.2343, 0.1435, 0.1435, 0.1435, 0.1435, 0.05267, 0.05267, 0.1435, 0.01504, 0.1435, 0.1435, 0.1435, 0.1435])
me_cylinder.materials.append(mat_material_001)
me_cylinder.use_remesh_preserve_volume = False
me_cylinder.use_remesh_preserve_attributes = False
me_cylinder.use_mirror_vertex_groups = False
me_cylinder.update()

# ---- objects
ob_placeholder_tower = bpy.data.objects.new('PlaceHolder Tower', None)
ob_energy_ball = bpy.data.objects.new('Energy Ball', me_sphere)
ob_tower = bpy.data.objects.new('Tower', me_cylinder)
ob_sun = bpy.data.objects.new('Sun', light_lamp_001)
ob_atmosphere_and_sky = bpy.data.objects.new('Atmosphere and Sky', light_lamp)
ob_camera = bpy.data.objects.new('Camera', cam_camera)

# ---- transforms, parenting, visibility, modifiers, constraints
ob_placeholder_tower.location = (0.0, 0.0, 0.2715)
ob_placeholder_tower.empty_image_offset = (0.0, 0.0)
ob_placeholder_tower.lineart.crease_threshold = 0.0
ob_energy_ball.parent = ob_placeholder_tower
ob_energy_ball.matrix_parent_inverse = Matrix(((1.0, 0.0, 0.0, 0.0), (0.0, 1.0, 0.0, 0.0), (0.0, 0.0, 1.0, -0.2715), (0.0, 0.0, 0.0, 1.0)))
ob_energy_ball.location = (-5.96e-07, 0.0, 5.578)
ob_energy_ball.lineart.crease_threshold = 0.0
ob_tower.parent = ob_placeholder_tower
ob_tower.matrix_parent_inverse = Matrix(((1.0, 0.0, 0.0, 0.0), (0.0, 1.0, 0.0, 0.0), (0.0, 0.0, 1.0, -0.2715), (0.0, 0.0, 0.0, 1.0)))
ob_tower.location = (0.0, 0.0, 0.0)
ob_tower.lineart.crease_threshold = 0.0
ob_sun.location = (3.0, 3.0, 3.0)
ob_sun.rotation_euler = (0.7854, 0.0, 2.356)
ob_sun.lock_rotations_4d = False
ob_sun.empty_display_type = 'ARROWS'
ob_sun.color = (0.0, 0.0, 0.0, 0.0)
ob_sun.lineart.crease_threshold = 0.0
ob_atmosphere_and_sky.location = (0.0, 0.0, 40.0)
ob_atmosphere_and_sky.lock_rotations_4d = False
ob_atmosphere_and_sky.empty_display_type = 'ARROWS'
ob_atmosphere_and_sky.color = (0.0, 0.0, 0.0, 0.0)
ob_atmosphere_and_sky.lineart.crease_threshold = 0.0
ob_camera.location = (7.481, -6.508, 5.344)
ob_camera.rotation_euler = (1.109, 0.01082, 0.8149)
ob_camera.lock_rotations_4d = False
ob_camera.empty_display_type = 'ARROWS'
ob_camera.color = (0.0, 0.0, 0.0, 0.0)
ob_camera.display_type = 'WIRE'
ob_camera.lineart.crease_threshold = 0.0

# ---- collection membership
col_collection_1.objects.link(ob_placeholder_tower)
col_collection_1.objects.link(ob_energy_ball)
col_collection_1.objects.link(ob_tower)
col_collection_1.objects.link(ob_sun)
col_collection_1.objects.link(ob_atmosphere_and_sky)
col_collection_1.objects.link(ob_camera)

# ---- scene / render settings (as saved in the file)
scene.camera = ob_camera
scene.frame_start = 1; scene.frame_end = 250; scene.frame_set(1)
scene.render.engine = 'CYCLES'
scene.render.resolution_percentage = 50
scene.render.dither_intensity = 0.0
scene.cycles.use_denoising = False
scene.cycles.samples = 128
scene.cycles.sampling_pattern = 'TABULATED_SOBOL'
scene.cycles.light_sampling_threshold = 0.0
scene.cycles.use_adaptive_sampling = False
scene.cycles.use_light_tree = False
scene.cycles.blur_glossy = 0.0
scene.cycles.sample_clamp_indirect = 0.0
scene.view_settings.view_transform = 'Standard'
bpy.context.view_layer.update()
